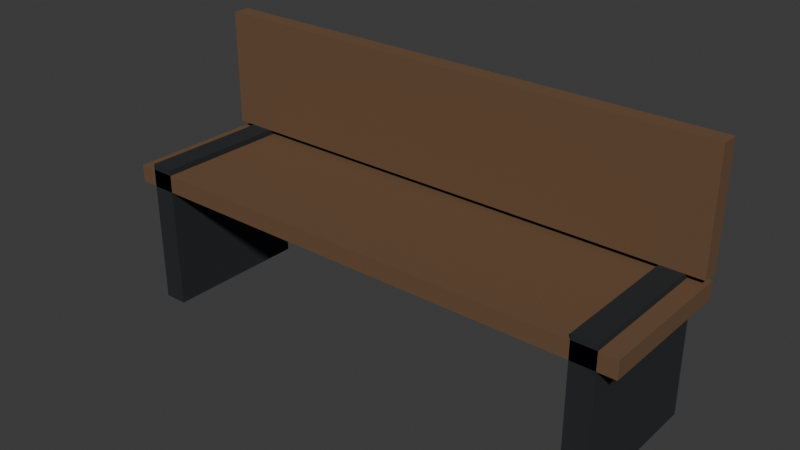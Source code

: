 # Source: bench.blend  (saved by Blender 5.2.44; exported with 4.5.12 LTS)
import bpy
from mathutils import Matrix  # noqa: F401  (used for matrix-valued properties, if any)

bpy.ops.wm.read_factory_settings(use_empty=True)
scene = bpy.context.scene
scene.name = 'Scene'

# ---- collections
col_collection = bpy.data.collections.new('Collection'); scene.collection.children.link(col_collection)

# ---- materials (node trees are filled in below, after node groups)
mat_seat = bpy.data.materials.new('seat')
mat_seat.diffuse_color = (0.147, 0.07819, 0.03689, 1.0)
mat_iron = bpy.data.materials.new('iron')
mat_iron.diffuse_color = (0.0137, 0.016, 0.01764, 1.0)

# ---- material node trees
mat_seat.use_nodes = True; mat_seat.node_tree.nodes.clear()
_N = mat_seat.node_tree.nodes; _L = mat_seat.node_tree.links
n0 = _N.new('ShaderNodeBsdfPrincipled'); n0.name = 'Principled BSDF'; n0.location = (-200, 100)
n0.inputs[0].default_value = (0.147, 0.07819, 0.03689, 1.0)
n0.inputs[2].default_value = 0.85
n0.inputs[10].default_value = 0.005
n1 = _N.new('ShaderNodeOutputMaterial'); n1.name = 'Material Output'; n1.location = (200, 100)
_L.new(n0.outputs[0], n1.inputs[0])
n1.is_active_output = True
mat_iron.use_nodes = True; mat_iron.node_tree.nodes.clear()
_N = mat_iron.node_tree.nodes; _L = mat_iron.node_tree.links
n0 = _N.new('ShaderNodeBsdfPrincipled'); n0.name = 'Principled BSDF'; n0.location = (-200, 100)
n0.inputs[0].default_value = (0.0137, 0.016, 0.01764, 1.0)
n0.inputs[2].default_value = 0.85
n0.inputs[10].default_value = 0.005
n1 = _N.new('ShaderNodeOutputMaterial'); n1.name = 'Material Output'; n1.location = (200, 100)
_L.new(n0.outputs[0], n1.inputs[0])
n1.is_active_output = True

# ---- world
world_world = bpy.data.worlds.new('World'); scene.world = world_world
world_world.use_nodes = True; world_world.node_tree.nodes.clear()
_N = world_world.node_tree.nodes; _L = world_world.node_tree.links
n0 = _N.new('ShaderNodeOutputWorld'); n0.name = 'World Output'; n0.location = (200, 100)
n1 = _N.new('ShaderNodeBackground'); n1.name = 'Background'; n1.location = (-200, 100)
n1.inputs[0].default_value = (0.05088, 0.05088, 0.05088, 1.0)
_L.new(n1.outputs[0], n0.inputs[0])
n0.is_active_output = True
world_world.color = (0.05088, 0.05088, 0.05088)
world_world.sun_shadow_jitter_overblur = 0.0

# ---- meshes
me_seat = bpy.data.meshes.new('seat')
me_seat.from_pydata([(-0.9, -0.25, 0.42), (0.9, -0.25, 0.42), (0.9, 0.25, 0.42), (-0.9, 0.25, 0.42), (-0.9, -0.25, 0.48), (0.9, -0.25, 0.48), (0.9, 0.25, 0.48), (-0.9, 0.25, 0.48), (-0.9, 0.2, 0.5), (0.9, 0.2, 0.5), (0.9, 0.26, 0.5), (-0.9, 0.26, 0.5), (-0.9, 0.2, 0.9), (0.9, 0.2, 0.9), (0.9, 0.26, 0.9), (-0.9, 0.26, 0.9), (-0.84, -0.25, 0.0), (-0.76, -0.25, 0.0), (-0.76, 0.26, 0.0), (-0.84, 0.26, 0.0), (-0.84, -0.25, 0.5), (-0.76, -0.25, 0.5), (-0.76, 0.26, 0.5), (-0.84, 0.26, 0.5), (0.76, -0.25, 0.0), (0.84, -0.25, 0.0), (0.84, 0.26, 0.0), (0.76, 0.26, 0.0), (0.76, -0.25, 0.5), (0.84, -0.25, 0.5), (0.84, 0.26, 0.5), (0.76, 0.26, 0.5)], [], [(0, 3, 2, 1), (4, 5, 6, 7), (0, 1, 5, 4), (1, 2, 6, 5), (2, 3, 7, 6), (3, 0, 4, 7), (8, 11, 10, 9), (12, 13, 14, 15), (8, 9, 13, 12), (9, 10, 14, 13), (10, 11, 15, 14), (11, 8, 12, 15), (16, 19, 18, 17), (20, 21, 22, 23), (16, 17, 21, 20), (17, 18, 22, 21), (18, 19, 23, 22), (19, 16, 20, 23), (24, 27, 26, 25), (28, 29, 30, 31), (24, 25, 29, 28), (25, 26, 30, 29), (26, 27, 31, 30), (27, 24, 28, 31)])
me_seat.polygons.foreach_set('material_index', [0, 0, 0, 0, 0, 0, 0, 0, 0, 0, 0, 0, 1, 1, 1, 1, 1, 1, 1, 1, 1, 1, 1, 1])
me_seat.materials.append(mat_seat)
me_seat.materials.append(mat_iron)
me_seat.update()

# ---- objects
ob_bench = bpy.data.objects.new('bench', me_seat)

# ---- transforms, parenting, visibility, modifiers, constraints
ob_bench.location = (0.0, 0.0, 0.0)

# ---- collection membership
col_collection.objects.link(ob_bench)

# ---- scene / render settings (as saved in the file)
scene.frame_start = 1; scene.frame_end = 250; scene.frame_set(1)
scene.render.engine = 'BLENDER_EEVEE_NEXT'
scene.render.bake_bias = 0.0
scene.render.bake_samples = 0
scene.render.compositor_device = 'GPU'
scene.eevee.use_volume_custom_range = False
scene.eevee.fast_gi_thickness_near = 0.1
scene.eevee.fast_gi_thickness_far = 0.0
scene.eevee.ray_tracing_options.screen_trace_thickness = 0.1
bpy.context.view_layer.update()

# ---- added for rendering (the .blend has no active camera and no usable light): camera, sun
cam_auto = bpy.data.cameras.new('AutoCamera')
cam_auto.lens = 50.0
cam_auto.sensor_width = 36.0
cam_auto.clip_end = 1000.0
ob_auto_camera = bpy.data.objects.new('AutoCamera', cam_auto)
scene.collection.objects.link(ob_auto_camera)
ob_auto_camera.location = (1.92084, -2.30001, 1.98667)
ob_auto_camera.rotation_euler = (1.09748, -7.21219e-08, 0.694738)
scene.camera = ob_auto_camera
light_auto_sun = bpy.data.lights.new('AutoSun', 'SUN')
light_auto_sun.energy = 3.0
light_auto_sun.angle = 0.0523599
ob_auto_sun = bpy.data.objects.new('AutoSun', light_auto_sun)
scene.collection.objects.link(ob_auto_sun)
ob_auto_sun.rotation_euler = (0.872665, 0.174533, 0.523599)
bpy.context.view_layer.update()
